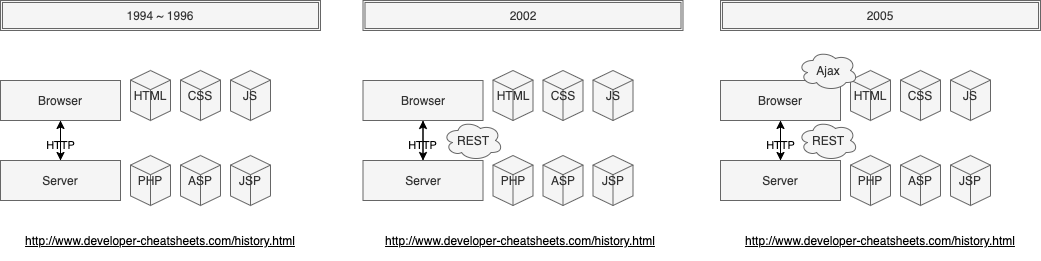

The diagram above was exported from draw.io. Its source (the exported page's mxGraphModel, read from the mxfile embedded in the PNG):
<mxGraphModel dx="586" dy="603" grid="1" gridSize="10" guides="1" tooltips="1" connect="1" arrows="1" fold="1" page="1" pageScale="1" pageWidth="850" pageHeight="1100" math="0" shadow="0">
  <root>
    <mxCell id="0" />
    <mxCell id="1" parent="0" />
    <mxCell id="0Kgk2NvX1qrmI3Vkb6VV-116" style="edgeStyle=orthogonalEdgeStyle;rounded=0;orthogonalLoop=1;jettySize=auto;html=1;exitX=0.5;exitY=1;exitDx=0;exitDy=0;entryX=0.5;entryY=0;entryDx=0;entryDy=0;" parent="1" source="0Kgk2NvX1qrmI3Vkb6VV-86" target="0Kgk2NvX1qrmI3Vkb6VV-87" edge="1">
      <mxGeometry relative="1" as="geometry" />
    </mxCell>
    <mxCell id="0Kgk2NvX1qrmI3Vkb6VV-86" value="Browser" style="rounded=0;whiteSpace=wrap;html=1;shadow=0;sketch=0;fillColor=#f5f5f5;strokeColor=#666666;fontColor=#333333;" parent="1" vertex="1">
      <mxGeometry y="80" width="120" height="40" as="geometry" />
    </mxCell>
    <mxCell id="0Kgk2NvX1qrmI3Vkb6VV-88" style="edgeStyle=orthogonalEdgeStyle;rounded=0;orthogonalLoop=1;jettySize=auto;html=1;exitX=0.5;exitY=0;exitDx=0;exitDy=0;" parent="1" source="0Kgk2NvX1qrmI3Vkb6VV-87" target="0Kgk2NvX1qrmI3Vkb6VV-86" edge="1">
      <mxGeometry relative="1" as="geometry" />
    </mxCell>
    <mxCell id="0Kgk2NvX1qrmI3Vkb6VV-93" value="HTTP" style="edgeLabel;html=1;align=center;verticalAlign=middle;resizable=0;points=[];labelBackgroundColor=none;fontColor=#000000;" parent="0Kgk2NvX1qrmI3Vkb6VV-88" vertex="1" connectable="0">
      <mxGeometry x="-0.2" y="1" relative="1" as="geometry">
        <mxPoint as="offset" />
      </mxGeometry>
    </mxCell>
    <mxCell id="0Kgk2NvX1qrmI3Vkb6VV-87" value="Server" style="rounded=0;whiteSpace=wrap;html=1;shadow=0;sketch=0;fillColor=#f5f5f5;strokeColor=#666666;fontColor=#333333;" parent="1" vertex="1">
      <mxGeometry y="160" width="120" height="40" as="geometry" />
    </mxCell>
    <mxCell id="0Kgk2NvX1qrmI3Vkb6VV-90" value="HTML" style="html=1;whiteSpace=wrap;shape=isoCube2;backgroundOutline=1;isoAngle=15;shadow=0;sketch=0;fillColor=#f5f5f5;strokeColor=#666666;fontColor=#333333;" parent="1" vertex="1">
      <mxGeometry x="130" y="70" width="40" height="50" as="geometry" />
    </mxCell>
    <mxCell id="0Kgk2NvX1qrmI3Vkb6VV-94" value="1994 ~ 1996" style="shape=ext;double=1;rounded=0;whiteSpace=wrap;html=1;shadow=0;sketch=0;fillColor=#f5f5f5;strokeColor=#666666;fontColor=#333333;" parent="1" vertex="1">
      <mxGeometry width="320" height="30" as="geometry" />
    </mxCell>
    <mxCell id="0Kgk2NvX1qrmI3Vkb6VV-95" value="PHP" style="html=1;whiteSpace=wrap;shape=isoCube2;backgroundOutline=1;isoAngle=15;shadow=0;sketch=0;fillColor=#f5f5f5;strokeColor=#666666;fontColor=#333333;" parent="1" vertex="1">
      <mxGeometry x="130" y="155" width="40" height="50" as="geometry" />
    </mxCell>
    <mxCell id="0Kgk2NvX1qrmI3Vkb6VV-96" value="CSS" style="html=1;whiteSpace=wrap;shape=isoCube2;backgroundOutline=1;isoAngle=15;shadow=0;sketch=0;fillColor=#f5f5f5;strokeColor=#666666;fontColor=#333333;" parent="1" vertex="1">
      <mxGeometry x="180" y="70" width="40" height="50" as="geometry" />
    </mxCell>
    <mxCell id="0Kgk2NvX1qrmI3Vkb6VV-97" value="JS" style="html=1;whiteSpace=wrap;shape=isoCube2;backgroundOutline=1;isoAngle=15;shadow=0;sketch=0;fillColor=#f5f5f5;strokeColor=#666666;fontColor=#333333;" parent="1" vertex="1">
      <mxGeometry x="230" y="70" width="40" height="50" as="geometry" />
    </mxCell>
    <mxCell id="0Kgk2NvX1qrmI3Vkb6VV-99" value="ASP" style="html=1;whiteSpace=wrap;shape=isoCube2;backgroundOutline=1;isoAngle=15;shadow=0;sketch=0;fillColor=#f5f5f5;strokeColor=#666666;fontColor=#333333;" parent="1" vertex="1">
      <mxGeometry x="180" y="155" width="40" height="50" as="geometry" />
    </mxCell>
    <mxCell id="0Kgk2NvX1qrmI3Vkb6VV-100" value="JSP" style="html=1;whiteSpace=wrap;shape=isoCube2;backgroundOutline=1;isoAngle=15;shadow=0;sketch=0;fillColor=#f5f5f5;strokeColor=#666666;fontColor=#333333;" parent="1" vertex="1">
      <mxGeometry x="230" y="155" width="40" height="50" as="geometry" />
    </mxCell>
    <UserObject label="http://www.developer-cheatsheets.com/history.html" link="http://www.developer-cheatsheets.com/history.html" id="laAKkEOZeuiqPAOcnTUS-1">
      <mxCell style="text;html=1;whiteSpace=wrap;align=center;verticalAlign=middle;fontStyle=4;shadow=0;sketch=0;" parent="1" vertex="1">
        <mxGeometry y="220" width="320" height="40" as="geometry" />
      </mxCell>
    </UserObject>
    <mxCell id="0Vi92zAvaDV6fG-lLm3V-1" style="edgeStyle=orthogonalEdgeStyle;rounded=0;orthogonalLoop=1;jettySize=auto;html=1;" parent="1" source="0Vi92zAvaDV6fG-lLm3V-2" target="0Vi92zAvaDV6fG-lLm3V-5" edge="1">
      <mxGeometry relative="1" as="geometry" />
    </mxCell>
    <mxCell id="0Vi92zAvaDV6fG-lLm3V-2" value="Browser" style="rounded=0;whiteSpace=wrap;html=1;shadow=0;sketch=0;fillColor=#f5f5f5;strokeColor=#666666;fontColor=#333333;" parent="1" vertex="1">
      <mxGeometry x="362.5" y="80" width="120" height="40" as="geometry" />
    </mxCell>
    <mxCell id="0Vi92zAvaDV6fG-lLm3V-3" style="edgeStyle=orthogonalEdgeStyle;rounded=0;orthogonalLoop=1;jettySize=auto;html=1;exitX=0.5;exitY=0;exitDx=0;exitDy=0;" parent="1" source="0Vi92zAvaDV6fG-lLm3V-5" target="0Vi92zAvaDV6fG-lLm3V-2" edge="1">
      <mxGeometry relative="1" as="geometry" />
    </mxCell>
    <mxCell id="0Vi92zAvaDV6fG-lLm3V-4" value="HTTP" style="edgeLabel;html=1;align=center;verticalAlign=middle;resizable=0;points=[];labelBackgroundColor=none;fontColor=#000000;" parent="0Vi92zAvaDV6fG-lLm3V-3" vertex="1" connectable="0">
      <mxGeometry x="-0.2" y="1" relative="1" as="geometry">
        <mxPoint as="offset" />
      </mxGeometry>
    </mxCell>
    <mxCell id="0Vi92zAvaDV6fG-lLm3V-5" value="Server" style="rounded=0;whiteSpace=wrap;html=1;shadow=0;sketch=0;fillColor=#f5f5f5;strokeColor=#666666;fontColor=#333333;" parent="1" vertex="1">
      <mxGeometry x="362.5" y="160" width="120" height="40" as="geometry" />
    </mxCell>
    <mxCell id="0Vi92zAvaDV6fG-lLm3V-6" value="HTML" style="html=1;whiteSpace=wrap;shape=isoCube2;backgroundOutline=1;isoAngle=15;shadow=0;sketch=0;fillColor=#f5f5f5;strokeColor=#666666;fontColor=#333333;" parent="1" vertex="1">
      <mxGeometry x="492.5" y="70" width="40" height="50" as="geometry" />
    </mxCell>
    <mxCell id="0Vi92zAvaDV6fG-lLm3V-7" value="2002" style="shape=ext;double=1;rounded=0;whiteSpace=wrap;html=1;shadow=0;sketch=0;fillColor=#f5f5f5;strokeColor=#666666;fontColor=#333333;" parent="1" vertex="1">
      <mxGeometry x="362.5" width="320" height="30" as="geometry" />
    </mxCell>
    <mxCell id="0Vi92zAvaDV6fG-lLm3V-8" value="PHP" style="html=1;whiteSpace=wrap;shape=isoCube2;backgroundOutline=1;isoAngle=15;shadow=0;sketch=0;fillColor=#f5f5f5;strokeColor=#666666;fontColor=#333333;" parent="1" vertex="1">
      <mxGeometry x="492.5" y="155" width="40" height="50" as="geometry" />
    </mxCell>
    <mxCell id="0Vi92zAvaDV6fG-lLm3V-9" value="CSS" style="html=1;whiteSpace=wrap;shape=isoCube2;backgroundOutline=1;isoAngle=15;shadow=0;sketch=0;fillColor=#f5f5f5;strokeColor=#666666;fontColor=#333333;" parent="1" vertex="1">
      <mxGeometry x="542.5" y="70" width="40" height="50" as="geometry" />
    </mxCell>
    <mxCell id="0Vi92zAvaDV6fG-lLm3V-10" value="JS" style="html=1;whiteSpace=wrap;shape=isoCube2;backgroundOutline=1;isoAngle=15;shadow=0;sketch=0;fillColor=#f5f5f5;strokeColor=#666666;fontColor=#333333;" parent="1" vertex="1">
      <mxGeometry x="592.5" y="70" width="40" height="50" as="geometry" />
    </mxCell>
    <mxCell id="0Vi92zAvaDV6fG-lLm3V-11" value="ASP" style="html=1;whiteSpace=wrap;shape=isoCube2;backgroundOutline=1;isoAngle=15;shadow=0;sketch=0;fillColor=#f5f5f5;strokeColor=#666666;fontColor=#333333;" parent="1" vertex="1">
      <mxGeometry x="542.5" y="155" width="40" height="50" as="geometry" />
    </mxCell>
    <mxCell id="0Vi92zAvaDV6fG-lLm3V-12" value="JSP" style="html=1;whiteSpace=wrap;shape=isoCube2;backgroundOutline=1;isoAngle=15;shadow=0;sketch=0;fillColor=#f5f5f5;strokeColor=#666666;fontColor=#333333;" parent="1" vertex="1">
      <mxGeometry x="592.5" y="155" width="40" height="50" as="geometry" />
    </mxCell>
    <mxCell id="0Vi92zAvaDV6fG-lLm3V-13" value="REST" style="ellipse;shape=cloud;whiteSpace=wrap;html=1;shadow=0;sketch=0;fillColor=#f5f5f5;align=center;strokeColor=#666666;fontColor=#333333;" parent="1" vertex="1">
      <mxGeometry x="442.5" y="120" width="60" height="40" as="geometry" />
    </mxCell>
    <UserObject label="http://www.developer-cheatsheets.com/history.html" link="http://www.developer-cheatsheets.com/history.html" id="0Vi92zAvaDV6fG-lLm3V-14">
      <mxCell style="text;html=1;whiteSpace=wrap;align=center;verticalAlign=middle;fontStyle=4;shadow=0;sketch=0;" parent="1" vertex="1">
        <mxGeometry x="360" y="220" width="320" height="40" as="geometry" />
      </mxCell>
    </UserObject>
    <mxCell id="UVsszdtu9oZuO5VwXDON-1" style="edgeStyle=orthogonalEdgeStyle;rounded=0;orthogonalLoop=1;jettySize=auto;html=1;" parent="1" source="UVsszdtu9oZuO5VwXDON-2" target="UVsszdtu9oZuO5VwXDON-5" edge="1">
      <mxGeometry relative="1" as="geometry" />
    </mxCell>
    <mxCell id="UVsszdtu9oZuO5VwXDON-2" value="Browser" style="rounded=0;whiteSpace=wrap;html=1;shadow=0;sketch=0;fillColor=#f5f5f5;strokeColor=#666666;fontColor=#333333;" parent="1" vertex="1">
      <mxGeometry x="720" y="80" width="120" height="40" as="geometry" />
    </mxCell>
    <mxCell id="UVsszdtu9oZuO5VwXDON-3" style="edgeStyle=orthogonalEdgeStyle;rounded=0;orthogonalLoop=1;jettySize=auto;html=1;exitX=0.5;exitY=0;exitDx=0;exitDy=0;" parent="1" source="UVsszdtu9oZuO5VwXDON-5" target="UVsszdtu9oZuO5VwXDON-2" edge="1">
      <mxGeometry relative="1" as="geometry" />
    </mxCell>
    <mxCell id="UVsszdtu9oZuO5VwXDON-4" value="HTTP" style="edgeLabel;html=1;align=center;verticalAlign=middle;resizable=0;points=[];labelBackgroundColor=none;fontColor=#000000;" parent="UVsszdtu9oZuO5VwXDON-3" vertex="1" connectable="0">
      <mxGeometry x="-0.2" y="1" relative="1" as="geometry">
        <mxPoint as="offset" />
      </mxGeometry>
    </mxCell>
    <mxCell id="UVsszdtu9oZuO5VwXDON-5" value="Server" style="rounded=0;whiteSpace=wrap;html=1;shadow=0;sketch=0;fillColor=#f5f5f5;strokeColor=#666666;fontColor=#333333;" parent="1" vertex="1">
      <mxGeometry x="720" y="160" width="120" height="40" as="geometry" />
    </mxCell>
    <mxCell id="UVsszdtu9oZuO5VwXDON-6" value="HTML" style="html=1;whiteSpace=wrap;shape=isoCube2;backgroundOutline=1;isoAngle=15;shadow=0;sketch=0;fillColor=#f5f5f5;strokeColor=#666666;fontColor=#333333;" parent="1" vertex="1">
      <mxGeometry x="850" y="70" width="40" height="50" as="geometry" />
    </mxCell>
    <mxCell id="UVsszdtu9oZuO5VwXDON-7" value="2005" style="shape=ext;double=1;rounded=0;whiteSpace=wrap;html=1;shadow=0;sketch=0;fillColor=#f5f5f5;strokeColor=#666666;fontColor=#333333;" parent="1" vertex="1">
      <mxGeometry x="720" width="320" height="30" as="geometry" />
    </mxCell>
    <mxCell id="UVsszdtu9oZuO5VwXDON-8" value="PHP" style="html=1;whiteSpace=wrap;shape=isoCube2;backgroundOutline=1;isoAngle=15;shadow=0;sketch=0;fillColor=#f5f5f5;strokeColor=#666666;fontColor=#333333;" parent="1" vertex="1">
      <mxGeometry x="850" y="155" width="40" height="50" as="geometry" />
    </mxCell>
    <mxCell id="UVsszdtu9oZuO5VwXDON-9" value="CSS" style="html=1;whiteSpace=wrap;shape=isoCube2;backgroundOutline=1;isoAngle=15;shadow=0;sketch=0;fillColor=#f5f5f5;strokeColor=#666666;fontColor=#333333;" parent="1" vertex="1">
      <mxGeometry x="900" y="70" width="40" height="50" as="geometry" />
    </mxCell>
    <mxCell id="UVsszdtu9oZuO5VwXDON-10" value="JS" style="html=1;whiteSpace=wrap;shape=isoCube2;backgroundOutline=1;isoAngle=15;shadow=0;sketch=0;fillColor=#f5f5f5;strokeColor=#666666;fontColor=#333333;" parent="1" vertex="1">
      <mxGeometry x="950" y="70" width="40" height="50" as="geometry" />
    </mxCell>
    <mxCell id="UVsszdtu9oZuO5VwXDON-11" value="ASP" style="html=1;whiteSpace=wrap;shape=isoCube2;backgroundOutline=1;isoAngle=15;shadow=0;sketch=0;fillColor=#f5f5f5;strokeColor=#666666;fontColor=#333333;" parent="1" vertex="1">
      <mxGeometry x="900" y="155" width="40" height="50" as="geometry" />
    </mxCell>
    <mxCell id="UVsszdtu9oZuO5VwXDON-12" value="JSP" style="html=1;whiteSpace=wrap;shape=isoCube2;backgroundOutline=1;isoAngle=15;shadow=0;sketch=0;fillColor=#f5f5f5;strokeColor=#666666;fontColor=#333333;" parent="1" vertex="1">
      <mxGeometry x="950" y="155" width="40" height="50" as="geometry" />
    </mxCell>
    <mxCell id="UVsszdtu9oZuO5VwXDON-13" value="REST" style="ellipse;shape=cloud;whiteSpace=wrap;html=1;shadow=0;sketch=0;fillColor=#f5f5f5;align=center;strokeColor=#666666;fontColor=#333333;" parent="1" vertex="1">
      <mxGeometry x="797.5" y="120" width="60" height="40" as="geometry" />
    </mxCell>
    <mxCell id="UVsszdtu9oZuO5VwXDON-14" value="Ajax" style="ellipse;shape=cloud;whiteSpace=wrap;html=1;shadow=0;sketch=0;fillColor=#f5f5f5;align=center;strokeColor=#666666;fontColor=#333333;" parent="1" vertex="1">
      <mxGeometry x="797.5" y="50" width="60" height="40" as="geometry" />
    </mxCell>
    <UserObject label="http://www.developer-cheatsheets.com/history.html" link="http://www.developer-cheatsheets.com/history.html" id="UVsszdtu9oZuO5VwXDON-15">
      <mxCell style="text;html=1;whiteSpace=wrap;align=center;verticalAlign=middle;fontStyle=4;shadow=0;sketch=0;" parent="1" vertex="1">
        <mxGeometry x="720" y="220" width="320" height="40" as="geometry" />
      </mxCell>
    </UserObject>
  </root>
</mxGraphModel>